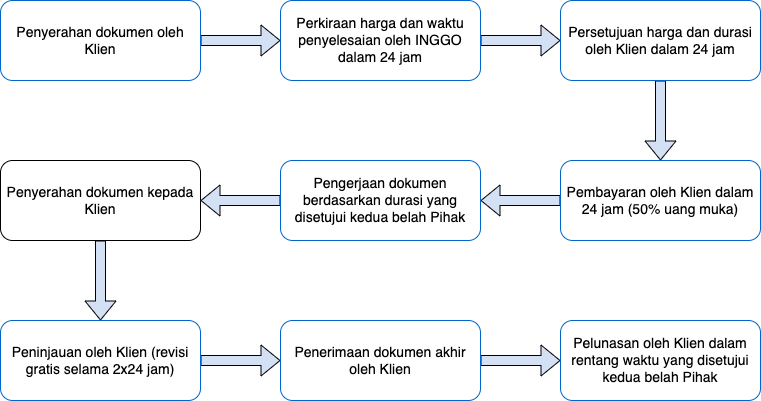

The diagram above was exported from draw.io. Its source (the exported page's mxGraphModel, read from the mxfile embedded in the PNG):
<mxGraphModel dx="946" dy="589" grid="1" gridSize="10" guides="1" tooltips="1" connect="1" arrows="1" fold="1" page="1" pageScale="1" pageWidth="850" pageHeight="1100" math="0" shadow="0">
  <root>
    <mxCell id="0" />
    <mxCell id="1" parent="0" />
    <mxCell id="GaExwthYaXuzw8iWnkvo-19" style="edgeStyle=orthogonalEdgeStyle;rounded=0;orthogonalLoop=1;jettySize=auto;html=1;exitX=0.5;exitY=1;exitDx=0;exitDy=0;entryX=0.5;entryY=0;entryDx=0;entryDy=0;fontFamily=Helvetica;fontSize=14;shape=flexArrow;fillColor=#D4E1F5;" parent="1" source="GaExwthYaXuzw8iWnkvo-1" target="GaExwthYaXuzw8iWnkvo-11" edge="1">
      <mxGeometry relative="1" as="geometry" />
    </mxCell>
    <mxCell id="GaExwthYaXuzw8iWnkvo-1" value="&lt;span id=&quot;docs-internal-guid-1f770cb4-7fff-bc9d-a6b0-706a2adede68&quot;&gt;&lt;p dir=&quot;ltr&quot; style=&quot;line-height: 1.2 ; margin-top: 0pt ; margin-bottom: 0pt&quot;&gt;&lt;span style=&quot;background-color: transparent ; vertical-align: baseline&quot;&gt;&lt;font style=&quot;font-size: 14px&quot;&gt;Penyerahan dokumen kepada Klien&lt;/font&gt;&lt;/span&gt;&lt;/p&gt;&lt;/span&gt;" style="rounded=1;whiteSpace=wrap;html=1;fontFamily=Helvetica;" parent="1" vertex="1">
      <mxGeometry x="50" y="200" width="200" height="80" as="geometry" />
    </mxCell>
    <mxCell id="GaExwthYaXuzw8iWnkvo-15" style="edgeStyle=orthogonalEdgeStyle;rounded=0;orthogonalLoop=1;jettySize=auto;html=1;exitX=1;exitY=0.5;exitDx=0;exitDy=0;entryX=0;entryY=0.5;entryDx=0;entryDy=0;fontFamily=Helvetica;fontSize=14;shape=flexArrow;fillColor=#D4E1F5;" parent="1" source="GaExwthYaXuzw8iWnkvo-2" target="GaExwthYaXuzw8iWnkvo-3" edge="1">
      <mxGeometry relative="1" as="geometry" />
    </mxCell>
    <mxCell id="GaExwthYaXuzw8iWnkvo-2" value="&lt;span id=&quot;docs-internal-guid-1f770cb4-7fff-bc9d-a6b0-706a2adede68&quot; style=&quot;font-size: 14px&quot;&gt;&lt;p dir=&quot;ltr&quot; style=&quot;line-height: 1.2 ; text-align: center ; margin-top: 0pt ; margin-bottom: 0pt&quot;&gt;Perkiraan harga dan waktu penyelesaian oleh INGGO dalam 24 jam&lt;/p&gt;&lt;/span&gt;" style="rounded=1;whiteSpace=wrap;html=1;fontFamily=Helvetica;strokeColor=#0066CC;" parent="1" vertex="1">
      <mxGeometry x="330" y="40" width="200" height="80" as="geometry" />
    </mxCell>
    <mxCell id="GaExwthYaXuzw8iWnkvo-16" style="edgeStyle=orthogonalEdgeStyle;rounded=0;orthogonalLoop=1;jettySize=auto;html=1;exitX=0.5;exitY=1;exitDx=0;exitDy=0;entryX=0.5;entryY=0;entryDx=0;entryDy=0;fontFamily=Helvetica;fontSize=14;shape=flexArrow;fillColor=#D4E1F5;strokeColor=#000000;" parent="1" source="GaExwthYaXuzw8iWnkvo-3" target="GaExwthYaXuzw8iWnkvo-9" edge="1">
      <mxGeometry relative="1" as="geometry" />
    </mxCell>
    <mxCell id="GaExwthYaXuzw8iWnkvo-3" value="&lt;span id=&quot;docs-internal-guid-1f770cb4-7fff-bc9d-a6b0-706a2adede68&quot;&gt;&lt;font size=&quot;1&quot;&gt;&lt;p dir=&quot;ltr&quot; style=&quot;line-height: 1.2 ; text-align: center ; margin-top: 0pt ; margin-bottom: 0pt&quot;&gt;&lt;span id=&quot;docs-internal-guid-acba6147-7fff-c8fd-59d7-ab8d518b0611&quot;&gt;&lt;/span&gt;&lt;/p&gt;&lt;p dir=&quot;ltr&quot; style=&quot;line-height: 1.2 ; text-align: center ; margin-top: 0pt ; margin-bottom: 0pt&quot;&gt;&lt;span style=&quot;color: rgb(0 , 0 , 0) ; background-color: transparent ; font-weight: 400 ; font-style: normal ; font-variant: normal ; text-decoration: none ; vertical-align: baseline ; font-size: 14px&quot;&gt;Persetujuan harga dan durasi oleh Klien dalam 24 jam&lt;/span&gt;&lt;/p&gt;&lt;/font&gt;&lt;/span&gt;" style="rounded=1;whiteSpace=wrap;html=1;fontFamily=Helvetica;strokeColor=#0066CC;" parent="1" vertex="1">
      <mxGeometry x="610" y="40" width="200" height="80" as="geometry" />
    </mxCell>
    <mxCell id="GaExwthYaXuzw8iWnkvo-14" style="edgeStyle=orthogonalEdgeStyle;rounded=0;orthogonalLoop=1;jettySize=auto;html=1;exitX=1;exitY=0.5;exitDx=0;exitDy=0;entryX=0;entryY=0.5;entryDx=0;entryDy=0;fontFamily=Helvetica;fontSize=14;fillColor=#D4E1F5;shape=flexArrow;" parent="1" source="GaExwthYaXuzw8iWnkvo-7" target="GaExwthYaXuzw8iWnkvo-2" edge="1">
      <mxGeometry relative="1" as="geometry" />
    </mxCell>
    <mxCell id="GaExwthYaXuzw8iWnkvo-7" value="&lt;span id=&quot;docs-internal-guid-1f770cb4-7fff-bc9d-a6b0-706a2adede68&quot;&gt;&lt;p dir=&quot;ltr&quot; style=&quot;line-height: 1.2 ; margin-top: 0pt ; margin-bottom: 0pt&quot;&gt;&lt;span style=&quot;background-color: transparent ; vertical-align: baseline&quot;&gt;&lt;font style=&quot;font-size: 14px&quot;&gt;Penyerahan dokumen oleh Klien&lt;/font&gt;&lt;/span&gt;&lt;/p&gt;&lt;/span&gt;" style="rounded=1;whiteSpace=wrap;html=1;fontFamily=Helvetica;strokeColor=#0066CC;" parent="1" vertex="1">
      <mxGeometry x="50" y="40" width="200" height="80" as="geometry" />
    </mxCell>
    <mxCell id="GaExwthYaXuzw8iWnkvo-18" style="edgeStyle=orthogonalEdgeStyle;rounded=0;orthogonalLoop=1;jettySize=auto;html=1;exitX=0;exitY=0.5;exitDx=0;exitDy=0;entryX=1;entryY=0.5;entryDx=0;entryDy=0;fontFamily=Helvetica;fontSize=14;shape=flexArrow;fillColor=#D4E1F5;" parent="1" source="GaExwthYaXuzw8iWnkvo-8" target="GaExwthYaXuzw8iWnkvo-1" edge="1">
      <mxGeometry relative="1" as="geometry" />
    </mxCell>
    <mxCell id="GaExwthYaXuzw8iWnkvo-8" value="&lt;span id=&quot;docs-internal-guid-1f770cb4-7fff-bc9d-a6b0-706a2adede68&quot;&gt;&lt;font size=&quot;1&quot;&gt;&lt;p dir=&quot;ltr&quot; style=&quot;line-height: 1.2 ; margin-top: 0pt ; margin-bottom: 0pt&quot;&gt;&lt;span id=&quot;docs-internal-guid-fed6f0d4-7fff-be4a-2af4-59c55d61ef18&quot;&gt;&lt;/span&gt;&lt;/p&gt;&lt;p dir=&quot;ltr&quot; style=&quot;line-height: 1.2 ; text-align: center ; margin-top: 0pt ; margin-bottom: 0pt&quot;&gt;&lt;span style=&quot;color: rgb(0 , 0 , 0) ; background-color: transparent ; font-weight: 400 ; font-style: normal ; font-variant: normal ; text-decoration: none ; vertical-align: baseline ; font-size: 14px&quot;&gt;Pengerjaan dokumen berdasarkan durasi yang disetujui kedua belah Pihak&lt;/span&gt;&lt;/p&gt;&lt;/font&gt;&lt;/span&gt;" style="rounded=1;whiteSpace=wrap;html=1;fontFamily=Helvetica;strokeColor=#0066CC;" parent="1" vertex="1">
      <mxGeometry x="330" y="200" width="200" height="80" as="geometry" />
    </mxCell>
    <mxCell id="GaExwthYaXuzw8iWnkvo-17" style="edgeStyle=orthogonalEdgeStyle;rounded=0;orthogonalLoop=1;jettySize=auto;html=1;exitX=0;exitY=0.5;exitDx=0;exitDy=0;entryX=1;entryY=0.5;entryDx=0;entryDy=0;fontFamily=Helvetica;fontSize=14;verticalAlign=top;fontStyle=1;shape=flexArrow;fillColor=#D4E1F5;" parent="1" source="GaExwthYaXuzw8iWnkvo-9" target="GaExwthYaXuzw8iWnkvo-8" edge="1">
      <mxGeometry relative="1" as="geometry" />
    </mxCell>
    <mxCell id="GaExwthYaXuzw8iWnkvo-9" value="&lt;span id=&quot;docs-internal-guid-1f770cb4-7fff-bc9d-a6b0-706a2adede68&quot; style=&quot;font-size: 14px&quot;&gt;&lt;p dir=&quot;ltr&quot; style=&quot;line-height: 1.2 ; text-align: center ; margin-top: 0pt ; margin-bottom: 0pt&quot;&gt;Pembayaran oleh Klien dalam 24 jam (50% uang muka)&lt;/p&gt;&lt;/span&gt;" style="rounded=1;whiteSpace=wrap;html=1;fontFamily=Helvetica;strokeColor=#0066CC;" parent="1" vertex="1">
      <mxGeometry x="610" y="200" width="200" height="80" as="geometry" />
    </mxCell>
    <mxCell id="GaExwthYaXuzw8iWnkvo-20" style="edgeStyle=orthogonalEdgeStyle;rounded=0;orthogonalLoop=1;jettySize=auto;html=1;exitX=1;exitY=0.5;exitDx=0;exitDy=0;entryX=0;entryY=0.5;entryDx=0;entryDy=0;fontFamily=Helvetica;fontSize=14;shape=flexArrow;fillColor=#D4E1F5;" parent="1" source="GaExwthYaXuzw8iWnkvo-11" target="GaExwthYaXuzw8iWnkvo-12" edge="1">
      <mxGeometry relative="1" as="geometry" />
    </mxCell>
    <mxCell id="GaExwthYaXuzw8iWnkvo-11" value="&lt;span id=&quot;docs-internal-guid-1f770cb4-7fff-bc9d-a6b0-706a2adede68&quot; style=&quot;font-size: 14px&quot;&gt;&lt;p dir=&quot;ltr&quot; style=&quot;line-height: 1.2 ; text-align: center ; margin-top: 0pt ; margin-bottom: 0pt&quot;&gt;Peninjauan oleh Klien (revisi gratis selama 2x24 jam)&lt;/p&gt;&lt;/span&gt;" style="rounded=1;whiteSpace=wrap;html=1;fontFamily=Helvetica;strokeColor=#0066CC;" parent="1" vertex="1">
      <mxGeometry x="50" y="360" width="200" height="80" as="geometry" />
    </mxCell>
    <mxCell id="GaExwthYaXuzw8iWnkvo-21" style="edgeStyle=orthogonalEdgeStyle;rounded=0;orthogonalLoop=1;jettySize=auto;html=1;exitX=1;exitY=0.5;exitDx=0;exitDy=0;entryX=0;entryY=0.5;entryDx=0;entryDy=0;fontFamily=Helvetica;fontSize=14;shape=flexArrow;fillColor=#D4E1F5;" parent="1" source="GaExwthYaXuzw8iWnkvo-12" target="GaExwthYaXuzw8iWnkvo-13" edge="1">
      <mxGeometry relative="1" as="geometry" />
    </mxCell>
    <mxCell id="GaExwthYaXuzw8iWnkvo-12" value="&lt;span id=&quot;docs-internal-guid-1f770cb4-7fff-bc9d-a6b0-706a2adede68&quot;&gt;&lt;font size=&quot;1&quot;&gt;&lt;p dir=&quot;ltr&quot; style=&quot;line-height: 1.2 ; text-align: center ; margin-top: 0pt ; margin-bottom: 0pt&quot;&gt;&lt;span id=&quot;docs-internal-guid-d6ce9f81-7fff-6d99-1ed3-b8a14b20f775&quot;&gt;&lt;/span&gt;&lt;/p&gt;&lt;p dir=&quot;ltr&quot; style=&quot;line-height: 1.2 ; text-align: center ; margin-top: 0pt ; margin-bottom: 0pt&quot;&gt;&lt;span style=&quot;color: rgb(0 , 0 , 0) ; background-color: transparent ; font-weight: 400 ; font-style: normal ; font-variant: normal ; text-decoration: none ; vertical-align: baseline ; font-size: 14px&quot;&gt;Penerimaan dokumen akhir oleh Klien&lt;/span&gt;&lt;/p&gt;&lt;/font&gt;&lt;/span&gt;" style="rounded=1;whiteSpace=wrap;html=1;fontFamily=Helvetica;strokeColor=#0066CC;" parent="1" vertex="1">
      <mxGeometry x="330" y="360" width="200" height="80" as="geometry" />
    </mxCell>
    <mxCell id="GaExwthYaXuzw8iWnkvo-13" value="&lt;span id=&quot;docs-internal-guid-1f770cb4-7fff-bc9d-a6b0-706a2adede68&quot;&gt;&lt;font size=&quot;1&quot;&gt;&lt;p dir=&quot;ltr&quot; style=&quot;line-height: 1.2 ; text-align: center ; margin-top: 0pt ; margin-bottom: 0pt&quot;&gt;&lt;span id=&quot;docs-internal-guid-51357822-7fff-8950-4d2f-2256a22429d5&quot;&gt;&lt;/span&gt;&lt;/p&gt;&lt;p dir=&quot;ltr&quot; style=&quot;line-height: 1.2 ; text-align: center ; margin-top: 0pt ; margin-bottom: 0pt&quot;&gt;&lt;span style=&quot;color: rgb(0 , 0 , 0) ; background-color: transparent ; font-weight: 400 ; font-style: normal ; font-variant: normal ; text-decoration: none ; vertical-align: baseline ; font-size: 14px&quot;&gt;Pelunasan oleh Klien dalam rentang waktu yang disetujui kedua belah Pihak&lt;/span&gt;&lt;/p&gt;&lt;/font&gt;&lt;/span&gt;" style="rounded=1;whiteSpace=wrap;html=1;fontFamily=Helvetica;strokeColor=#0066CC;" parent="1" vertex="1">
      <mxGeometry x="610" y="360" width="200" height="80" as="geometry" />
    </mxCell>
  </root>
</mxGraphModel>